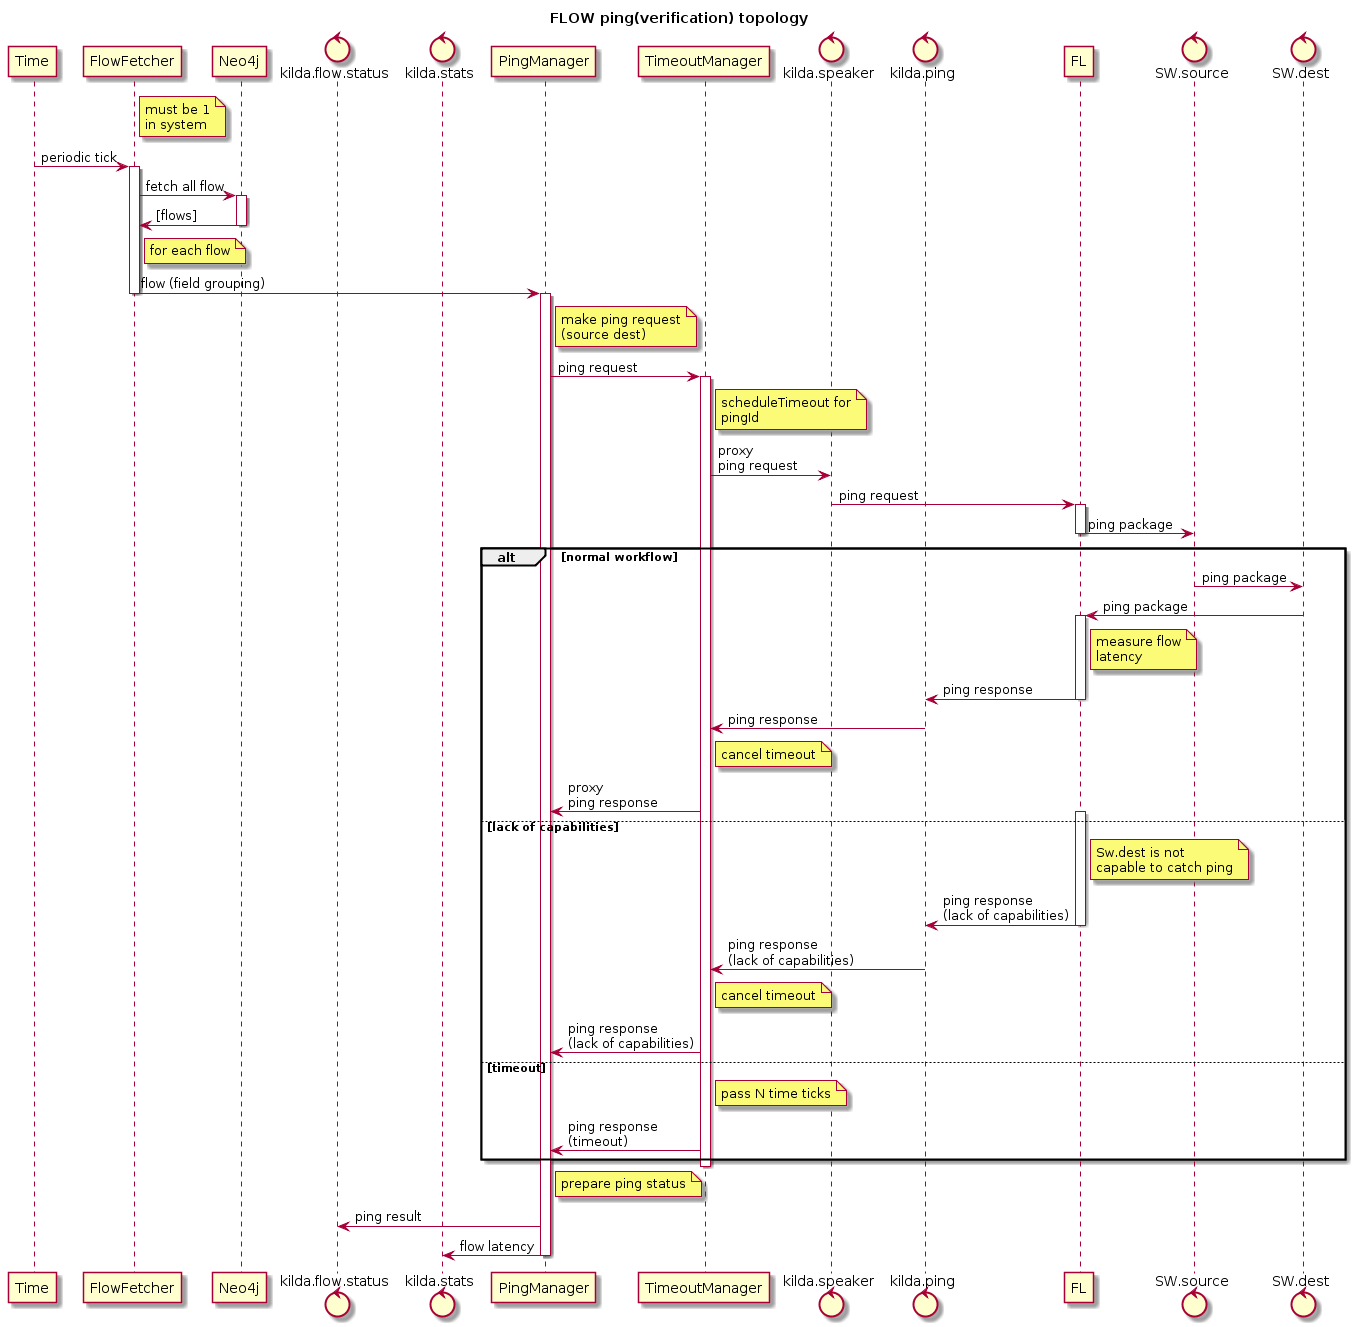

The diagram above was rendered by PlantUML. Its source (embedded in the PNG):
@startuml
title FLOW ping(verification) topology

participant Time
participant FlowFetcher
participant Neo4j

control kilda.flow.status
control kilda.stats

participant PingManager
participant TimeoutManager

control kilda.speaker
control kilda.ping

participant FL

control SW.source
control SW.dest

note right of FlowFetcher: must be 1\nin system

Time -> FlowFetcher: periodic tick
activate FlowFetcher
FlowFetcher -> Neo4j: fetch all flow
activate Neo4j
Neo4j -> FlowFetcher: [flows]
deactivate Neo4j

note right of FlowFetcher: for each flow
FlowFetcher -> PingManager: flow (field grouping)
deactivate FlowFetcher

activate PingManager
note right of PingManager: make ping request\n(source dest)
PingManager -> TimeoutManager: ping request

activate TimeoutManager
note right of TimeoutManager: scheduleTimeout for\npingId
TimeoutManager -> kilda.speaker: proxy\nping request

kilda.speaker -> FL: ping request
activate FL
FL -> SW.source: ping package
deactivate FL

alt normal workflow
    SW.source -> SW.dest: ping package
    SW.dest -> FL: ping package
    activate FL
    note right of FL: measure flow\nlatency
    FL -> kilda.ping: ping response
    deactivate FL
    kilda.ping -> TimeoutManager: ping response
    note right of TimeoutManager: cancel timeout
    TimeoutManager -> PingManager: proxy\nping response
else lack of capabilities
    activate FL
    note right of FL: Sw.dest is not\ncapable to catch ping
    FL -> kilda.ping: ping response\n(lack of capabilities)
    deactivate FL
    kilda.ping -> TimeoutManager: ping response\n(lack of capabilities)
    note right of TimeoutManager: cancel timeout
    TimeoutManager -> PingManager: ping response\n(lack of capabilities)
else timeout
    note right of TimeoutManager: pass N time ticks
    TimeoutManager -> PingManager: ping response\n(timeout)
end
deactivate TimeoutManager

note right of PingManager: prepare ping status
PingManager -> kilda.flow.status: ping result
PingManager -> kilda.stats: flow latency
deactivate PingManager

@enduml